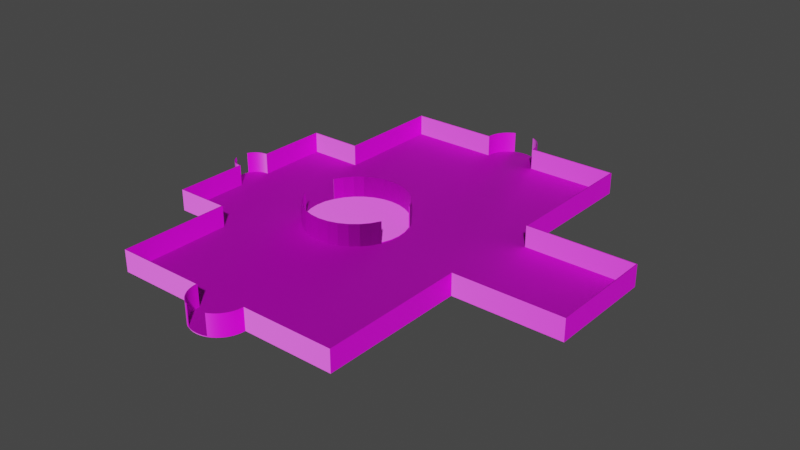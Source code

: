 # Source: pack_with_basic_texturing.blend  (saved by Blender 3.2.14; exported with 4.5.12 LTS)
import bpy
from mathutils import Matrix  # noqa: F401  (used for matrix-valued properties, if any)

bpy.ops.wm.read_factory_settings(use_empty=True)
scene = bpy.context.scene
scene.name = 'Scene'

# ---- collections
col_museum = bpy.data.collections.new('museum'); scene.collection.children.link(col_museum)
col_floor = bpy.data.collections.new('floor'); scene.collection.children.link(col_floor)

# ---- images (referenced by path relative to the original .blend; pixels are not part of the script)
import os
ASSET_DIR = os.environ.get("B2B_ASSET_DIR", "")  # directory of the original .blend (textures are referenced by path, not embedded)
HERE = os.path.dirname(os.path.abspath(__file__))  # packed textures are extracted next to this script under _unpacked/

def load_image(name, relpath, width, height, colorspace="sRGB"):
    """Load a texture the original file referenced (path relative to the .blend, or extracted next to this script)."""
    p = next((c for c in (os.path.join(HERE, relpath), os.path.join(ASSET_DIR, relpath)) if relpath and os.path.exists(c)), "")
    if p:
        img = bpy.data.images.load(p, check_existing=True)
        img.name = name
    else:  # same state as the original file: an image datablock whose file is absent (Cycles renders it pink)
        img = bpy.data.images.new(name, width, height)
        img.source = "FILE"
        img.filepath = "//" + (relpath or name)
    img.colorspace_settings.name = colorspace
    return img
img_sandstone_blocks_08_nor_gl_4k_exr = load_image('sandstone_blocks_08_nor_gl_4k.exr', 'textures/sandstone_blocks_08_nor_gl_4k.exr', 1024, 1024, 'Non-Color')
img_sandstone_blocks_08_diff_4k_jpg = load_image('sandstone_blocks_08_diff_4k.jpg', 'textures/sandstone_blocks_08_diff_4k.jpg', 1024, 1024, 'sRGB')
img_sandstone_blocks_08_diff_4k_jpg_001 = load_image('sandstone_blocks_08_diff_4k.jpg.001', 'textures/sandstone_blocks_08_diff_4k.jpg', 1024, 1024, 'sRGB')
img_sandstone_blocks_08_nor_gl_4k_exr_001 = load_image('sandstone_blocks_08_nor_gl_4k.exr.001', 'textures/sandstone_blocks_08_nor_gl_4k.exr', 1024, 1024, 'Non-Color')

# ---- materials (node trees are filled in below, after node groups)
mat_wall2_outside = bpy.data.materials.new('Wall2_outside')
mat_wall2_outside.use_transparent_shadow = False
mat_wall2_cuts = bpy.data.materials.new('Wall2_cuts')
mat_wall2_cuts.use_transparent_shadow = False
mat_wall2_alt1 = bpy.data.materials.new('Wall2_alt1')
mat_wall2_alt1.use_transparent_shadow = False
mat_wall2_alt2 = bpy.data.materials.new('Wall2_alt2')
mat_wall2_alt2.use_transparent_shadow = False
mat_wall2_alt3 = bpy.data.materials.new('Wall2_alt3')
mat_wall2_alt3.use_transparent_shadow = False
mat_wall2_alt4 = bpy.data.materials.new('Wall2_alt4')
mat_wall2_alt4.use_transparent_shadow = False
mat_wall2_alt5 = bpy.data.materials.new('Wall2_alt5')
mat_wall2_alt5.use_transparent_shadow = False
mat_slab_bottom = bpy.data.materials.new('Slab_bottom')
mat_slab_bottom.use_transparent_shadow = False
mat_slab_top = bpy.data.materials.new('Slab_top')
mat_slab_top.use_transparent_shadow = False
mat_slab_side = bpy.data.materials.new('Slab_side')
mat_slab_side.use_transparent_shadow = False

# ---- node groups
ng_auto_smooth = bpy.data.node_groups.new('Auto Smooth', 'GeometryNodeTree')
_s = ng_auto_smooth.interface.new_socket(name='Geometry', in_out='OUTPUT', socket_type='NodeSocketGeometry')
_s = ng_auto_smooth.interface.new_socket(name='Geometry', in_out='INPUT', socket_type='NodeSocketGeometry')
_s = ng_auto_smooth.interface.new_socket(name='Angle', in_out='INPUT', socket_type='NodeSocketFloat')
_s.subtype = 'ANGLE'
_s.min_value = 0.0
_s.max_value = 3.142
ng_auto_smooth.is_modifier = True
_N = ng_auto_smooth.nodes; _L = ng_auto_smooth.links
n0 = _N.new('NodeGroupOutput'); n0.name = 'Group Output'; n0.location = (480, -100)
n1 = _N.new('NodeGroupInput'); n1.name = 'Group Input'; n1.location = (-420, -300)
n2 = _N.new('NodeGroupInput'); n2.name = 'Group Input.001'; n2.location = (-60, -100)
n3 = _N.new('GeometryNodeSetShadeSmooth'); n3.name = 'Set Shade Smooth'; n3.location = (120, -100)
n3.domain = 'EDGE'
n4 = _N.new('GeometryNodeSetShadeSmooth'); n4.name = 'Set Shade Smooth.001'; n4.location = (300, -100)
n5 = _N.new('GeometryNodeInputMeshEdgeAngle'); n5.name = 'Edge Angle'; n5.location = (-420, -220)
n6 = _N.new('GeometryNodeInputEdgeSmooth'); n6.name = 'Is Edge Smooth'; n6.location = (-60, -160)
n7 = _N.new('GeometryNodeInputShadeSmooth'); n7.name = 'Is Face Smooth'; n7.location = (-240, -340)
n8 = _N.new('FunctionNodeBooleanMath'); n8.name = 'Boolean Math'; n8.location = (-60, -220)
n9 = _N.new('FunctionNodeCompare'); n9.name = 'Compare'; n9.location = (-240, -180)
n9.operation = 'LESS_EQUAL'
_L.new(n5.outputs[0], n9.inputs[0])
_L.new(n4.outputs[0], n0.inputs[0])
_L.new(n1.outputs[1], n9.inputs[1])
_L.new(n9.outputs[0], n8.inputs[0])
_L.new(n7.outputs[0], n8.inputs[1])
_L.new(n2.outputs[0], n3.inputs[0])
_L.new(n6.outputs[0], n3.inputs[1])
_L.new(n3.outputs[0], n4.inputs[0])
_L.new(n8.outputs[0], n3.inputs[2])
n0.is_active_output = True

# ---- material node trees
mat_wall2_outside.use_nodes = True; mat_wall2_outside.node_tree.nodes.clear()
_N = mat_wall2_outside.node_tree.nodes; _L = mat_wall2_outside.node_tree.links
n0 = _N.new('ShaderNodeOutputMaterial'); n0.name = 'Material Output'; n0.location = (300, 300)
n1 = _N.new('ShaderNodeMapping'); n1.name = 'Mapping'; n1.location = (-796, 231)
n1.width = 240
n2 = _N.new('ShaderNodeTexCoord'); n2.name = 'Texture Coordinate'; n2.location = (-1006, 214)
n3 = _N.new('ShaderNodeNormalMap'); n3.name = 'Normal Map'; n3.location = (-204, -252)
n4 = _N.new('ShaderNodeTexImage'); n4.name = 'Image Texture.001'; n4.location = (-484, -165)
n4.image = img_sandstone_blocks_08_nor_gl_4k_exr
n5 = _N.new('ShaderNodeBsdfPrincipled'); n5.name = 'Principled BSDF'; n5.location = (11, 299)
n5.distribution = 'GGX'
n5.subsurface_method = 'RANDOM_WALK_SKIN'
n5.inputs[3].default_value = 1.45
n5.inputs[27].default_value = (0.0, 0.0, 0.0, 1.0)
n5.inputs[28].default_value = 1.0
n6 = _N.new('ShaderNodeTexImage'); n6.name = 'Image Texture'; n6.location = (-460, 241)
n6.image = img_sandstone_blocks_08_diff_4k_jpg
_L.new(n5.outputs[0], n0.inputs[0])
_L.new(n6.outputs[0], n5.inputs[0])
_L.new(n4.outputs[0], n3.inputs[1])
_L.new(n3.outputs[0], n5.inputs[5])
_L.new(n1.outputs[0], n6.inputs[0])
_L.new(n2.outputs[2], n1.inputs[0])
_L.new(n1.outputs[0], n4.inputs[0])
n0.is_active_output = True
mat_wall2_cuts.use_nodes = True; mat_wall2_cuts.node_tree.nodes.clear()
_N = mat_wall2_cuts.node_tree.nodes; _L = mat_wall2_cuts.node_tree.links
n0 = _N.new('ShaderNodeBsdfPrincipled'); n0.name = 'Principled BSDF'; n0.location = (10, 300)
n0.distribution = 'GGX'
n0.subsurface_method = 'RANDOM_WALK_SKIN'
n0.inputs[3].default_value = 1.45
n0.inputs[27].default_value = (0.0, 0.0, 0.0, 1.0)
n0.inputs[28].default_value = 1.0
n1 = _N.new('ShaderNodeOutputMaterial'); n1.name = 'Material Output'; n1.location = (300, 300)
n2 = _N.new('ShaderNodeNormalMap'); n2.name = 'Normal Map'; n2.location = (-230, -215)
n3 = _N.new('ShaderNodeTexImage'); n3.name = 'Image Texture'; n3.location = (-444, 257)
n3.image = img_sandstone_blocks_08_diff_4k_jpg
n4 = _N.new('ShaderNodeTexCoord'); n4.name = 'Texture Coordinate'; n4.location = (-1189, 276)
n5 = _N.new('ShaderNodeMapping'); n5.name = 'Mapping'; n5.location = (-979, 293)
n5.width = 240
n6 = _N.new('ShaderNodeTexImage'); n6.name = 'Image Texture.001'; n6.location = (-538, -137)
n6.image = img_sandstone_blocks_08_nor_gl_4k_exr
_L.new(n0.outputs[0], n1.inputs[0])
_L.new(n3.outputs[0], n0.inputs[0])
_L.new(n6.outputs[0], n2.inputs[1])
_L.new(n2.outputs[0], n0.inputs[5])
_L.new(n5.outputs[0], n3.inputs[0])
_L.new(n4.outputs[2], n5.inputs[0])
_L.new(n5.outputs[0], n6.inputs[0])
n1.is_active_output = True
mat_wall2_alt1.use_nodes = True; mat_wall2_alt1.node_tree.nodes.clear()
_N = mat_wall2_alt1.node_tree.nodes; _L = mat_wall2_alt1.node_tree.links
n0 = _N.new('ShaderNodeBsdfPrincipled'); n0.name = 'Principled BSDF'; n0.location = (10, 300)
n0.distribution = 'GGX'
n0.subsurface_method = 'RANDOM_WALK_SKIN'
n0.inputs[3].default_value = 1.45
n0.inputs[27].default_value = (0.0, 0.0, 0.0, 1.0)
n0.inputs[28].default_value = 1.0
n1 = _N.new('ShaderNodeOutputMaterial'); n1.name = 'Material Output'; n1.location = (300, 300)
n2 = _N.new('ShaderNodeNormalMap'); n2.name = 'Normal Map'; n2.location = (-192, -189)
n3 = _N.new('ShaderNodeTexImage'); n3.name = 'Image Texture'; n3.location = (-343, 296)
n3.image = img_sandstone_blocks_08_diff_4k_jpg
n4 = _N.new('ShaderNodeTexCoord'); n4.name = 'Texture Coordinate'; n4.location = (-1017, 247)
n5 = _N.new('ShaderNodeMapping'); n5.name = 'Mapping'; n5.location = (-807, 264)
n5.width = 240
n6 = _N.new('ShaderNodeTexImage'); n6.name = 'Image Texture.001'; n6.location = (-481, -143)
n6.image = img_sandstone_blocks_08_nor_gl_4k_exr
_L.new(n0.outputs[0], n1.inputs[0])
_L.new(n3.outputs[0], n0.inputs[0])
_L.new(n6.outputs[0], n2.inputs[1])
_L.new(n2.outputs[0], n0.inputs[5])
_L.new(n5.outputs[0], n3.inputs[0])
_L.new(n4.outputs[2], n5.inputs[0])
_L.new(n5.outputs[0], n6.inputs[0])
n1.is_active_output = True
mat_wall2_alt2.use_nodes = True; mat_wall2_alt2.node_tree.nodes.clear()
_N = mat_wall2_alt2.node_tree.nodes; _L = mat_wall2_alt2.node_tree.links
n0 = _N.new('ShaderNodeBsdfPrincipled'); n0.name = 'Principled BSDF'; n0.location = (10, 300)
n0.distribution = 'GGX'
n0.subsurface_method = 'RANDOM_WALK_SKIN'
n0.inputs[3].default_value = 1.45
n0.inputs[27].default_value = (0.0, 0.0, 0.0, 1.0)
n0.inputs[28].default_value = 1.0
n1 = _N.new('ShaderNodeOutputMaterial'); n1.name = 'Material Output'; n1.location = (300, 300)
n2 = _N.new('ShaderNodeTexImage'); n2.name = 'Image Texture.001'; n2.location = (-533, -249)
n2.image = img_sandstone_blocks_08_nor_gl_4k_exr
n3 = _N.new('ShaderNodeNormalMap'); n3.name = 'Normal Map'; n3.location = (-228, -266)
n4 = _N.new('ShaderNodeTexImage'); n4.name = 'Image Texture'; n4.location = (-426, 132)
n4.image = img_sandstone_blocks_08_diff_4k_jpg
n5 = _N.new('ShaderNodeTexCoord'); n5.name = 'Texture Coordinate'; n5.location = (-1192, 21)
n6 = _N.new('ShaderNodeMapping'); n6.name = 'Mapping'; n6.location = (-982, 38)
n6.width = 240
_L.new(n0.outputs[0], n1.inputs[0])
_L.new(n2.outputs[0], n3.inputs[1])
_L.new(n3.outputs[0], n0.inputs[5])
_L.new(n4.outputs[0], n0.inputs[0])
_L.new(n6.outputs[0], n4.inputs[0])
_L.new(n5.outputs[2], n6.inputs[0])
_L.new(n6.outputs[0], n2.inputs[0])
n1.is_active_output = True
mat_wall2_alt3.use_nodes = True; mat_wall2_alt3.node_tree.nodes.clear()
_N = mat_wall2_alt3.node_tree.nodes; _L = mat_wall2_alt3.node_tree.links
n0 = _N.new('ShaderNodeBsdfPrincipled'); n0.name = 'Principled BSDF'; n0.location = (10, 300)
n0.distribution = 'GGX'
n0.subsurface_method = 'RANDOM_WALK_SKIN'
n0.inputs[3].default_value = 1.45
n0.inputs[27].default_value = (0.0, 0.0, 0.0, 1.0)
n0.inputs[28].default_value = 1.0
n1 = _N.new('ShaderNodeOutputMaterial'); n1.name = 'Material Output'; n1.location = (300, 300)
n2 = _N.new('ShaderNodeTexImage'); n2.name = 'Image Texture'; n2.location = (-425, 274)
n2.image = img_sandstone_blocks_08_diff_4k_jpg
n3 = _N.new('ShaderNodeTexCoord'); n3.name = 'Texture Coordinate'; n3.location = (-925, 259)
n4 = _N.new('ShaderNodeMapping'); n4.name = 'Mapping'; n4.location = (-715, 276)
n4.width = 240
n5 = _N.new('ShaderNodeTexImage'); n5.name = 'Image Texture.001'; n5.location = (-435, -26)
n5.image = img_sandstone_blocks_08_nor_gl_4k_exr
n6 = _N.new('ShaderNodeNormalMap'); n6.name = 'Normal Map'; n6.location = (-166, -96)
_L.new(n0.outputs[0], n1.inputs[0])
_L.new(n5.outputs[0], n6.inputs[1])
_L.new(n6.outputs[0], n0.inputs[5])
_L.new(n2.outputs[0], n0.inputs[0])
_L.new(n4.outputs[0], n2.inputs[0])
_L.new(n3.outputs[2], n4.inputs[0])
_L.new(n4.outputs[0], n5.inputs[0])
n1.is_active_output = True
mat_wall2_alt4.use_nodes = True; mat_wall2_alt4.node_tree.nodes.clear()
_N = mat_wall2_alt4.node_tree.nodes; _L = mat_wall2_alt4.node_tree.links
n0 = _N.new('ShaderNodeBsdfPrincipled'); n0.name = 'Principled BSDF'; n0.location = (10, 300)
n0.distribution = 'GGX'
n0.subsurface_method = 'RANDOM_WALK_SKIN'
n0.inputs[3].default_value = 1.45
n0.inputs[27].default_value = (0.0, 0.0, 0.0, 1.0)
n0.inputs[28].default_value = 1.0
n1 = _N.new('ShaderNodeOutputMaterial'); n1.name = 'Material Output'; n1.location = (300, 300)
n2 = _N.new('ShaderNodeNormalMap'); n2.name = 'Normal Map'; n2.location = (-170, -56)
n3 = _N.new('ShaderNodeTexImage'); n3.name = 'Image Texture'; n3.location = (-345, 306)
n3.image = img_sandstone_blocks_08_diff_4k_jpg
n4 = _N.new('ShaderNodeMapping'); n4.name = 'Mapping'; n4.location = (-635, 346)
n4.width = 240
n5 = _N.new('ShaderNodeTexCoord'); n5.name = 'Texture Coordinate'; n5.location = (-845, 329)
n6 = _N.new('ShaderNodeTexImage'); n6.name = 'Image Texture.001'; n6.location = (-428, -25)
n6.image = img_sandstone_blocks_08_nor_gl_4k_exr
_L.new(n0.outputs[0], n1.inputs[0])
_L.new(n6.outputs[0], n2.inputs[1])
_L.new(n2.outputs[0], n0.inputs[5])
_L.new(n3.outputs[0], n0.inputs[0])
_L.new(n4.outputs[0], n3.inputs[0])
_L.new(n5.outputs[2], n4.inputs[0])
_L.new(n4.outputs[0], n6.inputs[0])
n1.is_active_output = True
mat_wall2_alt5.use_nodes = True; mat_wall2_alt5.node_tree.nodes.clear()
_N = mat_wall2_alt5.node_tree.nodes; _L = mat_wall2_alt5.node_tree.links
n0 = _N.new('ShaderNodeBsdfPrincipled'); n0.name = 'Principled BSDF'; n0.location = (10, 300)
n0.distribution = 'GGX'
n0.subsurface_method = 'RANDOM_WALK_SKIN'
n0.inputs[3].default_value = 1.45
n0.inputs[27].default_value = (0.0, 0.0, 0.0, 1.0)
n0.inputs[28].default_value = 1.0
n1 = _N.new('ShaderNodeOutputMaterial'); n1.name = 'Material Output'; n1.location = (300, 300)
n2 = _N.new('ShaderNodeTexImage'); n2.name = 'Image Texture.001'; n2.location = (-560, -65)
n2.image = img_sandstone_blocks_08_nor_gl_4k_exr
n3 = _N.new('ShaderNodeNormalMap'); n3.name = 'Normal Map'; n3.location = (-258, -105)
n4 = _N.new('ShaderNodeTexImage'); n4.name = 'Image Texture'; n4.location = (-397, 308)
n4.image = img_sandstone_blocks_08_diff_4k_jpg
n5 = _N.new('ShaderNodeTexCoord'); n5.name = 'Texture Coordinate'; n5.location = (-1173, 246)
n6 = _N.new('ShaderNodeMapping'); n6.name = 'Mapping'; n6.location = (-963, 263)
n6.width = 240
_L.new(n0.outputs[0], n1.inputs[0])
_L.new(n4.outputs[0], n0.inputs[0])
_L.new(n2.outputs[0], n3.inputs[1])
_L.new(n3.outputs[0], n0.inputs[5])
_L.new(n6.outputs[0], n4.inputs[0])
_L.new(n5.outputs[2], n6.inputs[0])
_L.new(n6.outputs[0], n2.inputs[0])
n1.is_active_output = True
mat_slab_bottom.use_nodes = True; mat_slab_bottom.node_tree.nodes.clear()
_N = mat_slab_bottom.node_tree.nodes; _L = mat_slab_bottom.node_tree.links
n0 = _N.new('NodeFrame'); n0.name = 'Frame'; n0.location = (-1270, 330)
n0.label = 'Mapping'
n0.width = 400
n1 = _N.new('NodeFrame'); n1.name = 'Frame.001'; n1.location = (-628, 530)
n1.label = 'Textures'
n1.width = 358
n2 = _N.new('ShaderNodeOutputMaterial'); n2.name = 'Material Output'; n2.location = (300, 300)
n3 = _N.new('ShaderNodeBsdfPrincipled'); n3.name = 'Principled BSDF'; n3.location = (10, 300)
n3.distribution = 'GGX'
n3.subsurface_method = 'RANDOM_WALK_SKIN'
n3.inputs[3].default_value = 1.45
n3.inputs[27].default_value = (0.0, 0.0, 0.0, 1.0)
n3.inputs[28].default_value = 1.0
n4 = _N.new('ShaderNodeTexImage'); n4.name = 'Image Texture.001'; n4.location = (88, -30)
n4.label = 'Base Color'
n4.image = img_sandstone_blocks_08_diff_4k_jpg
n5 = _N.new('ShaderNodeTexImage'); n5.name = 'Image Texture.003'; n5.location = (88, -590)
n5.label = 'Normal'
n5.image = img_sandstone_blocks_08_nor_gl_4k_exr
n6 = _N.new('ShaderNodeNormalMap'); n6.name = 'Normal Map'; n6.location = (-240, -60)
n7 = _N.new('ShaderNodeMapping'); n7.name = 'Mapping'; n7.location = (230, -30)
n8 = _N.new('NodeReroute'); n8.name = 'Reroute'; n8.location = (38, -586)
n8.width = 16
n8.socket_idname = 'NodeSocketVector'
n9 = _N.new('ShaderNodeTexCoord'); n9.name = 'Texture Coordinate'; n9.location = (30, -30)
n4.parent = n1
n5.parent = n1
n7.parent = n0
n8.parent = n1
n9.parent = n0
_L.new(n3.outputs[0], n2.inputs[0])
_L.new(n4.outputs[0], n3.inputs[0])
_L.new(n5.outputs[0], n6.inputs[1])
_L.new(n6.outputs[0], n3.inputs[5])
_L.new(n8.outputs[0], n4.inputs[0])
_L.new(n8.outputs[0], n5.inputs[0])
_L.new(n7.outputs[0], n8.inputs[0])
_L.new(n9.outputs[2], n7.inputs[0])
n2.is_active_output = True
mat_slab_top.use_nodes = True; mat_slab_top.node_tree.nodes.clear()
_N = mat_slab_top.node_tree.nodes; _L = mat_slab_top.node_tree.links
n0 = _N.new('ShaderNodeBsdfPrincipled'); n0.name = 'Principled BSDF'; n0.location = (10, 300)
n0.distribution = 'GGX'
n0.subsurface_method = 'RANDOM_WALK_SKIN'
n0.inputs[3].default_value = 1.45
n0.inputs[27].default_value = (0.0, 0.0, 0.0, 1.0)
n0.inputs[28].default_value = 1.0
n1 = _N.new('ShaderNodeOutputMaterial'); n1.name = 'Material Output'; n1.location = (300, 300)
n2 = _N.new('ShaderNodeTexImage'); n2.name = 'Image Texture.001'; n2.location = (-542, -130)
n2.image = img_sandstone_blocks_08_nor_gl_4k_exr
n3 = _N.new('ShaderNodeNormalMap'); n3.name = 'Normal Map'; n3.location = (-220, -181)
n4 = _N.new('ShaderNodeTexImage'); n4.name = 'Image Texture'; n4.location = (-437, 249)
n4.image = img_sandstone_blocks_08_diff_4k_jpg
n5 = _N.new('ShaderNodeTexCoord'); n5.name = 'Texture Coordinate'; n5.location = (-1134, 127)
n6 = _N.new('ShaderNodeMapping'); n6.name = 'Mapping'; n6.location = (-924, 144)
n6.width = 240
_L.new(n0.outputs[0], n1.inputs[0])
_L.new(n4.outputs[0], n0.inputs[0])
_L.new(n3.outputs[0], n0.inputs[5])
_L.new(n2.outputs[0], n3.inputs[1])
_L.new(n6.outputs[0], n4.inputs[0])
_L.new(n5.outputs[2], n6.inputs[0])
_L.new(n6.outputs[0], n2.inputs[0])
n1.is_active_output = True
mat_slab_side.use_nodes = True; mat_slab_side.node_tree.nodes.clear()
_N = mat_slab_side.node_tree.nodes; _L = mat_slab_side.node_tree.links
n0 = _N.new('NodeFrame'); n0.name = 'Frame'; n0.location = (-1270, 330)
n0.label = 'Mapping'
n0.width = 400
n1 = _N.new('NodeFrame'); n1.name = 'Frame.001'; n1.location = (-628, 530)
n1.label = 'Textures'
n1.width = 358
n2 = _N.new('ShaderNodeOutputMaterial'); n2.name = 'Material Output'; n2.location = (300, 300)
n3 = _N.new('ShaderNodeBsdfPrincipled'); n3.name = 'Principled BSDF'; n3.location = (10, 300)
n3.distribution = 'GGX'
n3.subsurface_method = 'RANDOM_WALK_SKIN'
n3.inputs[3].default_value = 1.45
n3.inputs[27].default_value = (0.0, 0.0, 0.0, 1.0)
n3.inputs[28].default_value = 1.0
n4 = _N.new('ShaderNodeTexImage'); n4.name = 'Image Texture.001'; n4.location = (88, -30)
n4.label = 'Base Color'
n4.image = img_sandstone_blocks_08_diff_4k_jpg_001
n5 = _N.new('ShaderNodeNormalMap'); n5.name = 'Normal Map'; n5.location = (-240, -60)
n6 = _N.new('NodeReroute'); n6.name = 'Reroute'; n6.location = (38, -586)
n6.width = 16
n6.socket_idname = 'NodeSocketVector'
n7 = _N.new('ShaderNodeTexCoord'); n7.name = 'Texture Coordinate'; n7.location = (30, -30)
n8 = _N.new('ShaderNodeTexImage'); n8.name = 'Image Texture.003'; n8.location = (88, -590)
n8.label = 'Normal'
n8.image = img_sandstone_blocks_08_nor_gl_4k_exr_001
n9 = _N.new('ShaderNodeMapping'); n9.name = 'Mapping'; n9.location = (230, -30)
n4.parent = n1
n6.parent = n1
n7.parent = n0
n8.parent = n1
n9.parent = n0
_L.new(n3.outputs[0], n2.inputs[0])
_L.new(n4.outputs[0], n3.inputs[0])
_L.new(n8.outputs[0], n5.inputs[1])
_L.new(n5.outputs[0], n3.inputs[5])
_L.new(n6.outputs[0], n4.inputs[0])
_L.new(n6.outputs[0], n8.inputs[0])
_L.new(n9.outputs[0], n6.inputs[0])
_L.new(n7.outputs[2], n9.inputs[0])
n2.is_active_output = True

# ---- world
world_world = bpy.data.worlds.new('World'); scene.world = world_world
world_world.use_nodes = True; world_world.node_tree.nodes.clear()
_N = world_world.node_tree.nodes; _L = world_world.node_tree.links
n0 = _N.new('ShaderNodeOutputWorld'); n0.name = 'World Output'; n0.location = (300, 300)
n1 = _N.new('ShaderNodeBackground'); n1.name = 'Background'; n1.location = (10, 300)
n1.inputs[0].default_value = (0.05088, 0.05088, 0.05088, 1.0)
_L.new(n1.outputs[0], n0.inputs[0])
n0.is_active_output = True
world_world.color = (0.05088, 0.05088, 0.05088)
world_world.use_sun_shadow = False
world_world.sun_shadow_jitter_overblur = 0.0

# ---- meshes
me_wall = bpy.data.meshes.new('Wall')
me_wall.from_pydata([(0.0, 0.0, 0.0), (0.0, 0.0, 30.0), (75.0, 0.0, 0.0), (75.0, 0.0, 30.0), (75.0, -150.0, 0.0), (75.0, -150.0, 30.0), (200.0, -150.0, 0.0), (200.0, -150.0, 30.0), (200.2, -153.9, 0.0), (200.2, -153.9, 30.0), (200.8, -157.8, 0.0), (200.8, -157.8, 30.0), (201.8, -161.6, 0.0), (201.8, -161.6, 30.0), (203.2, -165.3, 0.0), (203.2, -165.3, 30.0), (205.0, -168.8, 0.0), (205.0, -168.8, 30.0), (207.2, -172.0, 0.0), (207.2, -172.0, 30.0), (209.6, -175.1, 0.0), (209.6, -175.1, 30.0), (212.4, -177.9, 0.0), (212.4, -177.9, 30.0), (215.5, -180.3, 0.0), (215.5, -180.3, 30.0), (218.8, -182.5, 0.0), (218.8, -182.5, 30.0), (222.2, -184.3, 0.0), (222.2, -184.3, 30.0), (252.8, -184.3, 0.0), (252.8, -184.3, 30.0), (256.2, -182.5, 0.0), (256.2, -182.5, 30.0), (259.5, -180.3, 0.0), (259.5, -180.3, 30.0), (262.6, -177.9, 0.0), (262.6, -177.9, 30.0), (265.4, -175.1, 0.0), (265.4, -175.1, 30.0), (267.8, -172.0, 0.0), (267.8, -172.0, 30.0), (270.0, -168.8, 0.0), (270.0, -168.8, 30.0), (271.8, -165.3, 0.0), (271.8, -165.3, 30.0), (273.2, -161.6, 0.0), (273.2, -161.6, 30.0), (274.2, -157.8, 0.0), (274.2, -157.8, 30.0), (274.8, -153.9, 0.0), (274.8, -153.9, 30.0), (275.0, -150.0, 30.0), (275.0, -150.0, 0.0), (400.0, -150.0, 0.0), (400.0, -150.0, 30.0), (400.0, 50.0, 0.0), (400.0, 50.0, 30.0), (550.0, 50.0, 30.0), (550.0, 50.0, 0.0), (550.0, 200.0, 0.0), (550.0, 200.0, 30.0), (400.0, 200.0, 30.0), (400.0, 200.0, 0.0), (400.0, 400.0, 0.0), (400.0, 400.0, 30.0), (275.0, 400.0, 0.0), (275.0, 400.0, 30.0), (274.8, 403.9, 0.0), (274.8, 403.9, 30.0), (274.2, 407.8, 0.0), (274.2, 407.8, 30.0), (273.2, 411.6, 0.0), (273.2, 411.6, 30.0), (271.8, 415.3, 0.0), (271.8, 415.3, 30.0), (270.0, 418.8, 0.0), (270.0, 418.8, 30.0), (267.8, 422.0, 0.0), (267.8, 422.0, 30.0), (265.4, 425.1, 0.0), (265.4, 425.1, 30.0), (262.6, 427.9, 0.0), (262.6, 427.9, 30.0), (259.5, 430.3, 0.0), (259.5, 430.3, 30.0), (256.2, 432.5, 0.0), (256.2, 432.5, 30.0), (252.8, 434.3, 0.0), (252.8, 434.3, 30.0), (222.2, 434.3, 0.0), (222.2, 434.3, 30.0), (218.8, 432.5, 0.0), (218.8, 432.5, 30.0), (215.5, 430.3, 0.0), (215.5, 430.3, 30.0), (212.4, 427.9, 0.0), (212.4, 427.9, 30.0), (209.6, 425.1, 0.0), (209.6, 425.1, 30.0), (207.2, 422.0, 0.0), (207.2, 422.0, 30.0), (205.0, 418.8, 0.0), (205.0, 418.8, 30.0), (203.2, 415.3, 0.0), (203.2, 415.3, 30.0), (201.8, 411.6, 0.0), (201.8, 411.6, 30.0), (200.8, 407.8, 0.0), (200.8, 407.8, 30.0), (200.2, 403.9, 0.0), (200.2, 403.9, 30.0), (200.0, 400.0, 0.0), (200.0, 400.0, 30.0), (75.0, 400.0, 30.0), (75.0, 400.0, 0.0), (75.0, 250.0, 0.0), (75.0, 250.0, 30.0), (2.289e-05, 250.0, 30.0), (2.289e-05, 250.0, 0.0), (3.6e-05, 150.0, 0.0), (3.6e-05, 150.0, 30.0), (-2.613, 149.9, 0.0), (-2.613, 149.9, 30.0), (-5.198, 149.5, 0.0), (-5.198, 149.5, 30.0), (-7.725, 148.8, 0.0), (-7.725, 148.8, 30.0), (-10.17, 147.8, 0.0), (-10.17, 147.8, 30.0), (-12.5, 146.7, 0.0), (-12.5, 146.7, 30.0), (-14.69, 145.2, 0.0), (-14.69, 145.2, 30.0), (-16.73, 143.6, 0.0), (-16.73, 143.6, 30.0), (-18.58, 141.7, 0.0), (-18.58, 141.7, 30.0), (-20.23, 139.7, 0.0), (-20.23, 139.7, 30.0), (-21.65, 137.5, 0.0), (-21.65, 137.5, 30.0), (-22.84, 135.2, 0.0), (-22.84, 135.2, 30.0), (-22.84, 114.8, 0.0), (-22.84, 114.8, 30.0), (-21.65, 112.5, 0.0), (-21.65, 112.5, 30.0), (-20.23, 110.3, 0.0), (-20.23, 110.3, 30.0), (-18.58, 108.3, 0.0), (-18.58, 108.3, 30.0), (-16.73, 106.4, 0.0), (-16.73, 106.4, 30.0), (-14.69, 104.8, 0.0), (-14.69, 104.8, 30.0), (-12.5, 103.3, 0.0), (-12.5, 103.3, 30.0), (-10.17, 102.2, 0.0), (-10.17, 102.2, 30.0), (-7.725, 101.2, 0.0), (-7.725, 101.2, 30.0), (-5.198, 100.5, 0.0), (-5.198, 100.5, 30.0), (-2.613, 100.1, 0.0), (-2.613, 100.1, 30.0), (4.256e-05, 100.0, 0.0), (4.256e-05, 100.0, 30.0), (0.0, 0.0, 0.0), (75.0, 0.0, 0.0), (75.0, -150.0, 0.0), (200.0, -150.0, 0.0), (200.0, -151.9, 0.0), (200.2, -153.7, 0.0), (200.4, -155.6, 0.0), (200.7, -157.4, 0.0), (201.2, -159.3, 0.0), (201.7, -161.1, 0.0), (202.3, -162.8, 0.0), (202.9, -164.6, 0.0), (203.7, -166.3, 0.0), (204.6, -167.9, 0.0), (205.5, -169.6, 0.0), (206.5, -171.1, 0.0), (207.6, -172.6, 0.0), (208.8, -174.1, 0.0), (210.0, -175.5, 0.0), (211.3, -176.8, 0.0), (212.7, -178.1, 0.0), (214.1, -179.3, 0.0), (215.6, -180.4, 0.0), (217.2, -181.5, 0.0), (218.8, -182.5, 0.0), (220.4, -183.4, 0.0), (222.1, -184.2, 0.0), (223.8, -184.9, 0.0), (225.6, -185.5, 0.0), (227.3, -186.1, 0.0), (229.2, -186.6, 0.0), (231.0, -186.9, 0.0), (232.8, -187.2, 0.0), (234.7, -187.4, 0.0), (236.6, -187.5, 0.0), (238.4, -187.5, 0.0), (240.3, -187.4, 0.0), (242.2, -187.2, 0.0), (244.0, -186.9, 0.0), (245.8, -186.6, 0.0), (247.7, -186.1, 0.0), (249.4, -185.5, 0.0), (251.2, -184.9, 0.0), (252.9, -184.2, 0.0), (254.6, -183.4, 0.0), (256.2, -182.5, 0.0), (257.8, -181.5, 0.0), (259.4, -180.4, 0.0), (260.9, -179.3, 0.0), (262.3, -178.1, 0.0), (263.7, -176.8, 0.0), (265.0, -175.5, 0.0), (266.2, -174.1, 0.0), (267.4, -172.6, 0.0), (268.5, -171.1, 0.0), (269.5, -169.6, 0.0), (270.4, -167.9, 0.0), (271.3, -166.3, 0.0), (272.1, -164.6, 0.0), (272.7, -162.8, 0.0), (273.3, -161.1, 0.0), (273.8, -159.3, 0.0), (274.3, -157.4, 0.0), (274.6, -155.6, 0.0), (274.8, -153.7, 0.0), (275.0, -151.9, 0.0), (275.0, -150.0, 0.0), (400.0, -150.0, 0.0), (400.0, 50.0, 0.0), (550.0, 50.0, 0.0), (550.0, 200.0, 0.0), (400.0, 200.0, 0.0), (400.0, 400.0, 0.0), (275.0, 400.0, 0.0), (275.0, 401.9, 0.0), (274.8, 403.7, 0.0), (274.6, 405.6, 0.0), (274.3, 407.4, 0.0), (273.8, 409.3, 0.0), (273.3, 411.1, 0.0), (272.7, 412.8, 0.0), (272.1, 414.6, 0.0), (271.3, 416.3, 0.0), (270.4, 417.9, 0.0), (269.5, 419.6, 0.0), (268.5, 421.1, 0.0), (267.4, 422.6, 0.0), (266.2, 424.1, 0.0), (265.0, 425.5, 0.0), (263.7, 426.8, 0.0), (262.3, 428.1, 0.0), (260.9, 429.3, 0.0), (259.4, 430.4, 0.0), (257.8, 431.5, 0.0), (256.2, 432.5, 0.0), (254.6, 433.4, 0.0), (252.9, 434.2, 0.0), (251.2, 434.9, 0.0), (249.4, 435.5, 0.0), (247.7, 436.1, 0.0), (245.8, 436.6, 0.0), (244.0, 436.9, 0.0), (242.2, 437.2, 0.0), (240.3, 437.4, 0.0), (238.4, 437.5, 0.0), (236.6, 437.5, 0.0), (234.7, 437.4, 0.0), (232.8, 437.2, 0.0), (231.0, 436.9, 0.0), (229.2, 436.6, 0.0), (227.3, 436.1, 0.0), (225.6, 435.5, 0.0), (223.8, 434.9, 0.0), (222.1, 434.2, 0.0), (220.4, 433.4, 0.0), (218.8, 432.5, 0.0), (217.2, 431.5, 0.0), (215.6, 430.4, 0.0), (214.1, 429.3, 0.0), (212.7, 428.1, 0.0), (211.3, 426.8, 0.0), (210.0, 425.5, 0.0), (208.8, 424.1, 0.0), (207.6, 422.6, 0.0), (206.5, 421.1, 0.0), (205.5, 419.6, 0.0), (204.6, 417.9, 0.0), (203.7, 416.3, 0.0), (202.9, 414.6, 0.0), (202.3, 412.8, 0.0), (201.7, 411.1, 0.0), (201.2, 409.3, 0.0), (200.7, 407.4, 0.0), (200.4, 405.6, 0.0), (200.2, 403.7, 0.0), (200.0, 401.9, 0.0), (200.0, 400.0, 0.0), (75.0, 400.0, 0.0), (75.0, 250.0, 0.0), (2.289e-05, 250.0, 0.0), (3.6e-05, 150.0, 0.0), (-1.246, 150.0, 0.0), (-2.489, 149.9, 0.0), (-3.726, 149.7, 0.0), (-4.954, 149.5, 0.0), (-6.169, 149.2, 0.0), (-7.369, 148.9, 0.0), (-8.55, 148.5, 0.0), (-9.711, 148.0, 0.0), (-10.85, 147.5, 0.0), (-11.96, 147.0, 0.0), (-13.04, 146.3, 0.0), (-14.08, 145.7, 0.0), (-15.1, 144.9, 0.0), (-16.07, 144.2, 0.0), (-17.0, 143.3, 0.0), (-17.9, 142.5, 0.0), (-18.74, 141.5, 0.0), (-19.55, 140.6, 0.0), (-20.3, 139.6, 0.0), (-21.0, 138.6, 0.0), (-21.65, 137.5, 0.0), (-22.25, 136.4, 0.0), (-22.79, 135.3, 0.0), (-23.27, 134.1, 0.0), (-23.7, 133.0, 0.0), (-24.07, 131.8, 0.0), (-24.37, 130.6, 0.0), (-24.62, 129.3, 0.0), (-24.81, 128.1, 0.0), (-24.93, 126.9, 0.0), (-24.99, 125.6, 0.0), (-24.99, 124.4, 0.0), (-24.93, 123.1, 0.0), (-24.81, 121.9, 0.0), (-24.62, 120.7, 0.0), (-24.37, 119.4, 0.0), (-24.07, 118.2, 0.0), (-23.7, 117.0, 0.0), (-23.27, 115.9, 0.0), (-22.79, 114.7, 0.0), (-22.25, 113.6, 0.0), (-21.65, 112.5, 0.0), (-21.0, 111.4, 0.0), (-20.3, 110.4, 0.0), (-19.55, 109.4, 0.0), (-18.74, 108.5, 0.0), (-17.9, 107.5, 0.0), (-17.0, 106.7, 0.0), (-16.07, 105.8, 0.0), (-15.1, 105.1, 0.0), (-14.08, 104.3, 0.0), (-13.04, 103.7, 0.0), (-11.96, 103.0, 0.0), (-10.85, 102.5, 0.0), (-9.711, 102.0, 0.0), (-8.55, 101.5, 0.0), (-7.369, 101.1, 0.0), (-6.169, 100.8, 0.0), (-4.954, 100.5, 0.0), (-3.726, 100.3, 0.0), (-2.489, 100.1, 0.0), (-1.246, 100.0, 0.0), (4.256e-05, 100.0, 0.0), (5.567e-05, 0.0, 0.0), (193.6, 190.8, 1.004), (193.6, 190.8, 31.0), (207.2, 189.5, 1.004), (207.2, 189.5, 31.0), (220.4, 185.5, 1.004), (220.4, 185.5, 31.0), (232.5, 179.0, 1.004), (232.5, 179.0, 31.0), (243.1, 170.3, 1.004), (243.1, 170.3, 31.0), (251.8, 159.7, 1.004), (251.8, 159.7, 31.0), (258.3, 147.6, 1.004), (258.3, 147.6, 31.0), (262.2, 134.5, 1.004), (263.6, 120.8, 1.004), (262.2, 107.2, 1.004), (258.3, 94.04, 1.004), (258.3, 94.04, 31.0), (251.8, 81.94, 1.004), (251.8, 81.94, 31.0), (243.1, 71.33, 1.004), (243.1, 71.33, 31.0), (232.5, 62.62, 1.004), (232.5, 62.62, 31.0), (220.4, 56.16, 1.004), (220.4, 56.16, 31.0), (207.2, 52.17, 1.004), (207.2, 52.17, 31.0), (193.6, 50.83, 1.004), (193.6, 50.83, 31.0), (179.9, 52.17, 1.004), (179.9, 52.17, 31.0), (166.8, 56.16, 1.004), (166.8, 56.16, 31.0), (154.7, 62.62, 1.004), (154.7, 62.62, 31.0), (144.1, 71.33, 1.004), (144.1, 71.33, 31.0), (135.4, 81.94, 1.004), (135.4, 81.94, 31.0), (128.9, 94.04, 1.004), (128.9, 94.04, 31.0), (124.9, 107.2, 1.004), (123.6, 120.8, 1.004), (124.9, 134.5, 1.004), (128.9, 147.6, 1.004), (128.9, 147.6, 31.0), (135.4, 159.7, 1.004), (135.4, 159.7, 31.0), (144.1, 170.3, 1.004), (144.1, 170.3, 31.0), (154.7, 179.0, 1.004), (154.7, 179.0, 31.0), (166.8, 185.5, 1.004), (166.8, 185.5, 31.0), (179.9, 189.5, 1.004), (179.9, 189.5, 31.0)], [], [(0, 2, 3, 1), (2, 4, 5, 3), (4, 6, 7, 5), (6, 8, 9, 7), (8, 10, 11, 9), (10, 12, 13, 11), (12, 14, 15, 13), (14, 16, 17, 15), (16, 18, 19, 17), (18, 20, 21, 19), (20, 22, 23, 21), (22, 24, 25, 23), (24, 26, 27, 25), (26, 28, 29, 27), (30, 32, 33, 31), (32, 34, 35, 33), (34, 36, 37, 35), (36, 38, 39, 37), (38, 40, 41, 39), (40, 42, 43, 41), (42, 44, 45, 43), (44, 46, 47, 45), (46, 48, 49, 47), (48, 50, 51, 49), (50, 53, 52, 51), (53, 54, 55, 52), (54, 56, 57, 55), (56, 59, 58, 57), (59, 60, 61, 58), (60, 63, 62, 61), (63, 64, 65, 62), (64, 66, 67, 65), (66, 68, 69, 67), (68, 70, 71, 69), (70, 72, 73, 71), (72, 74, 75, 73), (74, 76, 77, 75), (76, 78, 79, 77), (78, 80, 81, 79), (80, 82, 83, 81), (82, 84, 85, 83), (84, 86, 87, 85), (86, 88, 89, 87), (90, 92, 93, 91), (92, 94, 95, 93), (94, 96, 97, 95), (96, 98, 99, 97), (98, 100, 101, 99), (100, 102, 103, 101), (102, 104, 105, 103), (104, 106, 107, 105), (106, 108, 109, 107), (108, 110, 111, 109), (110, 112, 113, 111), (112, 115, 114, 113), (115, 116, 117, 114), (116, 119, 118, 117), (119, 120, 121, 118), (120, 122, 123, 121), (122, 124, 125, 123), (124, 126, 127, 125), (126, 128, 129, 127), (128, 130, 131, 129), (130, 132, 133, 131), (132, 134, 135, 133), (134, 136, 137, 135), (136, 138, 139, 137), (138, 140, 141, 139), (140, 142, 143, 141), (144, 146, 147, 145), (146, 148, 149, 147), (148, 150, 151, 149), (150, 152, 153, 151), (152, 154, 155, 153), (154, 156, 157, 155), (156, 158, 159, 157), (158, 160, 161, 159), (160, 162, 163, 161), (162, 164, 165, 163), (164, 166, 167, 165), (166, 0, 1, 167), (168, 372, 371, 370, 369, 368, 367, 366, 365, 364, 363, 362, 361, 360, 359, 358, 357, 356, 355, 354, 353, 352, 351, 350, 349, 348, 347, 346, 345, 344, 343, 342, 341, 340, 339, 338, 337, 336, 335, 334, 333, 332, 331, 330, 329, 328, 327, 326, 325, 324, 323, 322, 321, 320, 319, 318, 317, 316, 315, 314, 313, 312, 311, 310, 309, 308, 307, 306, 305, 304, 303, 302, 301, 300, 299, 298, 297, 296, 295, 294, 293, 292, 291, 290, 289, 288, 287, 286, 285, 284, 283, 282, 281, 280, 279, 278, 277, 276, 275, 274, 273, 272, 271, 270, 269, 268, 267, 266, 265, 264, 263, 262, 261, 260, 259, 258, 257, 256, 255, 254, 253, 252, 251, 250, 249, 248, 247, 246, 245, 244, 243, 242, 241, 240, 239, 238, 237, 236, 235, 234, 233, 232, 231, 230, 229, 228, 227, 226, 225, 224, 223, 222, 221, 220, 219, 218, 217, 216, 215, 214, 213, 212, 211, 210, 209, 208, 207, 206, 205, 204, 203, 202, 201, 200, 199, 198, 197, 196, 195, 194, 193, 192, 191, 190, 189, 188, 187, 186, 185, 184, 183, 182, 181, 180, 179, 178, 177, 176, 175, 174, 173, 172, 171, 170, 169), (373, 374, 376, 375), (375, 376, 378, 377), (377, 378, 380, 379), (379, 380, 382, 381), (381, 382, 384, 383), (383, 384, 386, 385), (390, 391, 393, 392), (392, 393, 395, 394), (394, 395, 397, 396), (396, 397, 399, 398), (398, 399, 401, 400), (400, 401, 403, 402), (402, 403, 405, 404), (404, 405, 407, 406), (406, 407, 409, 408), (408, 409, 411, 410), (410, 411, 413, 412), (412, 413, 415, 414), (419, 420, 422, 421), (421, 422, 424, 423), (423, 424, 426, 425), (425, 426, 428, 427), (427, 428, 430, 429), (429, 430, 374, 373), (373, 375, 377, 379, 381, 383, 385, 387, 388, 389, 390, 392, 394, 396, 398, 400, 402, 404, 406, 408, 410, 412, 414, 416, 417, 418, 419, 421, 423, 425, 427, 429)])
me_wall.polygons.foreach_set('use_smooth', [1, 1, 1, 1, 1, 1, 1, 1, 1, 1, 1, 1, 1, 1, 1, 1, 1, 1, 1, 1, 1, 1, 1, 1, 1, 1, 1, 1, 1, 1, 1, 1, 1, 1, 1, 1, 1, 1, 1, 1, 1, 1, 1, 1, 1, 1, 1, 1, 1, 1, 1, 1, 1, 1, 1, 1, 1, 1, 1, 1, 1, 1, 1, 1, 1, 1, 1, 1, 1, 1, 1, 1, 1, 1, 1, 1, 1, 1, 1, 1, 1, 1, 0, 0, 0, 0, 0, 0, 0, 0, 0, 0, 0, 0, 0, 0, 0, 0, 0, 0, 0, 0, 0, 0, 0, 0, 0])
me_wall.polygons.foreach_set('material_index', [0, 0, 0, 0, 0, 0, 0, 0, 0, 0, 0, 0, 0, 0, 0, 0, 0, 0, 0, 0, 0, 0, 0, 0, 0, 0, 0, 0, 0, 0, 0, 0, 0, 0, 0, 0, 0, 0, 0, 0, 0, 0, 0, 0, 0, 0, 0, 0, 0, 0, 0, 0, 0, 0, 0, 0, 0, 0, 0, 0, 0, 0, 0, 0, 0, 0, 0, 0, 0, 0, 0, 0, 0, 0, 0, 0, 0, 0, 0, 0, 0, 8, 0, 0, 0, 0, 0, 0, 0, 0, 0, 0, 0, 0, 0, 0, 0, 0, 0, 0, 0, 0, 0, 0, 0, 0, 0])
_uv = me_wall.uv_layers.new(name='UVMap')
_uv.uv.foreach_set('vector', [0.0, 0.0, 0.0, 0.0, 0.0, 0.0, 0.0, 0.0, 0.0, 0.0, 0.0, 0.0, 0.0, 0.0, 0.0, 0.0, 0.0, 0.0, 0.0, 0.0, 0.0, 0.0, 0.0, 0.0, 0.0, 0.0, 0.0, 0.0, 0.0, 0.0, 0.0, 0.0, 0.0, 0.0, 0.0, 0.0, 0.0, 0.0, 0.0, 0.0, 0.0, 0.0, 0.0, 0.0, 0.0, 0.0, 0.0, 0.0, 0.0, 0.0, 0.0, 0.0, 0.0, 0.0, 0.0, 0.0, 0.0, 0.0, 0.0, 0.0, 0.0, 0.0, 0.0, 0.0, 0.0, 0.0, 0.0, 0.0, 0.0, 0.0, 0.0, 0.0, 0.0, 0.0, 0.0, 0.0, 0.0, 0.0, 0.0, 0.0, 0.0, 0.0, 0.0, 0.0, 0.0, 0.0, 0.0, 0.0, 0.0, 0.0, 0.0, 0.0, 0.0, 0.0, 0.0, 0.0, 0.0, 0.0, 0.0, 0.0, 0.0, 0.0, 0.0, 0.0, 0.0, 0.0, 0.0, 0.0, 0.0, 0.0, 0.0, 0.0, 0.0, 0.0, 0.0, 0.0, 0.0, 0.0, 0.0, 0.0, 0.0, 0.0, 0.0, 0.0, 0.0, 0.0, 0.0, 0.0, 0.0, 0.0, 0.0, 0.0, 0.0, 0.0, 0.0, 0.0, 0.0, 0.0, 0.0, 0.0, 0.0, 0.0, 0.0, 0.0, 0.0, 0.0, 0.0, 0.0, 0.0, 0.0, 0.0, 0.0, 0.0, 0.0, 0.0, 0.0, 0.0, 0.0, 0.0, 0.0, 0.0, 0.0, 0.0, 0.0, 0.0, 0.0, 0.0, 0.0, 0.0, 0.0, 0.0, 0.0, 0.0, 0.0, 0.0, 0.0, 0.0, 0.0, 0.0, 0.0, 0.0, 0.0, 0.0, 0.0, 0.0, 0.0, 0.0, 0.0, 0.0, 0.0, 0.0, 0.0, 0.0, 0.0, 0.0, 0.0, 0.0, 0.0, 0.0, 0.0, 0.0, 0.0, 0.0, 0.0, 0.0, 0.0, 0.0, 0.0, 0.0, 0.0, 0.0, 0.0, 0.0, 0.0, 0.0, 0.0, 0.0, 0.0, 0.0, 0.0, 0.0, 0.0, 0.0, 0.0, 0.0, 0.0, 0.0, 0.0, 0.0, 0.0, 0.0, 0.0, 0.0, 0.0, 0.0, 0.0, 0.0, 0.0, 0.0, 0.0, 0.0, 0.0, 0.0, 0.0, 0.0, 0.0, 0.0, 0.0, 0.0, 0.0, 0.0, 0.0, 0.0, 0.0, 0.0, 0.0, 0.0, 0.0, 0.0, 0.0, 0.0, 0.0, 0.0, 0.0, 0.0, 0.0, 0.0, 0.0, 0.0, 0.0, 0.0, 0.0, 0.0, 0.0, 0.0, 0.0, 0.0, 0.0, 0.0, 0.0, 0.0, 0.0, 0.0, 0.0, 0.0, 0.0, 0.0, 0.0, 0.0, 0.0, 0.0, 0.0, 0.0, 0.0, 0.0, 0.0, 0.0, 0.0, 0.0, 0.0, 0.0, 0.0, 0.0, 0.0, 0.0, 0.0, 0.0, 0.0, 0.0, 0.0, 0.0, 0.0, 0.0, 0.0, 0.0, 0.0, 0.0, 0.0, 0.0, 0.0, 0.0, 0.0, 0.0, 0.0, 0.0, 0.0, 0.0, 0.0, 0.0, 0.0, 0.0, 0.0, 0.0, 0.0, 0.0, 0.0, 0.0, 0.0, 0.0, 0.0, 0.0, 0.0, 0.0, 0.0, 0.0, 0.0, 0.0, 0.0, 0.0, 0.0, 0.0, 0.0, 0.0, 0.0, 0.0, 0.0, 0.0, 0.0, 0.0, 0.0, 0.0, 0.0, 0.0, 0.0, 0.0, 0.0, 0.0, 0.0, 0.0, 0.0, 0.0, 0.0, 0.0, 0.0, 0.0, 0.0, 0.0, 0.0, 0.0, 0.0, 0.0, 0.0, 0.0, 0.0, 0.0, 0.0, 0.0, 0.0, 0.0, 0.0, 0.0, 0.0, 0.0, 0.0, 0.0, 0.0, 0.0, 0.0, 0.0, 0.0, 0.0, 0.0, 0.0, 0.0, 0.0, 0.0, 0.0, 0.0, 0.0, 0.0, 0.0, 0.0, 0.0, 0.0, 0.0, 0.0, 0.0, 0.0, 0.0, 0.0, 0.0, 0.0, 0.0, 0.0, 0.0, 0.0, 0.0, 0.0, 0.0, 0.0, 0.0, 0.0, 0.0, 0.0, 0.0, 0.0, 0.0, 0.0, 0.0, 0.0, 0.0, 0.0, 0.0, 0.0, 0.0, 0.0, 0.0, 0.0, 0.0, 0.0, 0.0, 0.0, 0.0, 0.0, 0.0, 0.0, 0.0, 0.0, 0.0, 0.0, 0.0, 0.0, 0.0, 0.0, 0.0, 0.0, 0.0, 0.0, 0.0, 0.0, 0.0, 0.0, 0.0, 0.0, 0.0, 0.0, 0.0, 0.0, 0.0, 0.0, 0.0, 0.0, 0.0, 0.0, 0.0, 0.0, 0.0, 0.0, 0.0, 0.0, 0.0, 0.0, 0.0, 0.0, 0.0, 0.0, 0.0, 0.0, 0.0, 0.0, 0.0, 0.0, 0.0, 0.0, 0.0, 0.0, 0.0, 0.0, 0.0, 0.0, 0.0, 0.0, 0.0, 0.0, 0.0, 0.0, 0.0, 0.0, 0.0, 0.0, 0.0, 0.0, 0.0, 0.0, 0.0, 0.0, 0.0, 0.0, 0.0, 0.0, 0.0, 0.0, 0.0, 0.0, 0.0, 0.0, 0.0, 0.0, 0.0, 0.0, 0.0, 0.0, 0.0, 0.0, 0.0, 0.0, 0.0, 0.0, 0.0, 0.0, 0.0, 0.0, 0.0, 0.0, 0.0, 0.0, 0.0, 0.0, 0.0, 0.0, 0.0, 0.0, 0.0, 0.0, 0.0, 0.0, 0.0, 0.0, 0.0, 0.0, 0.0, 0.0, 0.0, 0.0, 0.0, 0.0, 0.0, 0.0, 0.0, 0.0, 0.0, 0.0, 0.0, 0.0, 0.0, 0.0, 0.0, 0.0, 0.0, 0.0, 0.0, 0.0, 0.0, 0.0, 0.0, 0.0, 0.0, 0.0, 0.0, 0.0, 0.0, 0.0, 0.0, 0.0, 0.0, 0.0, 0.0, 0.0, 0.0, 0.0, 0.0, 0.0, 0.0, 0.0, 0.0, 0.0, 0.0, 0.0, 0.0, 0.0, 0.0, 0.0, 0.0, 0.0, 0.0, 0.0, 0.0, 0.0, 0.0, 0.0, 0.0, 0.0, 0.0, 0.0, 0.0, 0.0, 0.0, 0.0, 0.0, 0.0, 0.0, 0.0, 0.0, 0.0, 0.0, 0.0, 0.0, 0.0, 0.0, 0.0, 0.0, 0.0, 0.0, 0.0, 0.0, 0.0, 0.0, 0.0, 0.0, 0.0, 0.0, 0.0, 0.0, 0.0, 0.0, 0.0, 0.0, 0.0, 0.0, 0.0, 0.0, 0.0, 0.0, 0.0, 0.0, 0.0, 0.0, 0.0, 0.0, 0.0, 0.0, 0.0, 0.0, 0.0, 0.0, 0.0, 0.0, 0.0, 0.0, 0.0, 0.0, 0.0, 0.0, 0.0, 0.0, 0.0, 0.0, 0.0, 0.0, 0.0, 0.0, 0.0, 0.0, 0.0, 0.0, 0.0, 0.0, 0.0, 0.0, 0.0, 0.0, 0.0, 0.0, 0.0, 0.0, 0.0, 0.0, 0.0, 0.0, 0.0, 0.0, 0.0, 0.0, 0.0, 0.0, 0.0, 0.0, 0.0, 0.0, 0.0, 0.0, 0.0, 0.0, 0.0, 0.0, 0.0, 0.0, 0.0, 0.0, 0.0, 0.0, 0.0, 0.0, 0.0, 0.0, 0.0, 0.0, 0.0, 0.0, 0.0, 0.0, 0.0, 0.0, 0.0, 0.0, 0.0, 0.0, 0.0, 0.0, 0.0, 0.0, 0.0, 0.0, 0.0, 0.0, 0.0, 0.0, 0.0, 0.0, 0.0, 0.0, 0.0, 0.0, 0.0, 0.0, 0.0, 0.0, 0.0, 0.0, 0.0, 0.0, 0.0, 0.0, 0.0, 0.0, 0.0, 0.0, 0.0, 0.0, 0.0, 0.0, 0.0, 0.0, 0.0, 0.0, 0.0, 0.0, 0.0, 0.0, 0.0, 0.0, 0.0, 0.0, 0.0, 0.0, 0.0, 0.0, 0.0, 0.0, 0.0, 0.0, 0.0, 0.0, 0.0, 0.0, 0.0, 0.0, 0.0, 0.0, 0.0, 0.0, 0.0, 0.0, 0.0, 0.0, 0.0, 0.0, 0.0, 0.0, 0.0, 0.0, 0.0, 0.0, 0.0, 0.0, 0.0, 0.0, 0.0, 0.0, 0.0, 0.0, 0.0, 0.0, 0.0, 0.0, 0.0, 0.0, 0.0, 0.0, 0.0, 0.0, 0.0, 0.0, 0.0, 0.0, 0.0, 0.0, 0.0, 0.0, 0.0, 0.0, 0.0, 0.0, 0.0, 0.0, 0.0, 0.0, 0.0, 0.0, 0.0, 0.0, 0.0, 0.0, 0.0, 0.0, 0.0, 0.0, 0.0, 0.0, 0.0, 0.0, 0.0, 0.0, 0.0, 0.0, 0.0, 0.0, 0.0, 0.0, 0.0, 0.0, 0.0, 0.0, 0.0, 0.0, 0.0, 0.0, 0.0, 0.0, 0.0, 0.0, 0.0, 0.0, 0.0, 0.0, 0.0, 0.0, 0.0, 0.0, 0.0, 0.0, 0.0, 0.0, 0.0, 0.0, 0.0, 0.0, 0.0, 0.0, 0.0, 0.0, 0.0, 0.0, 0.0, 0.0, 0.0, 0.0, 0.0, 0.0, 0.0, 0.0, 0.0, 0.0, 0.0, 0.0, 0.0, 0.0, 0.0, 0.0, 0.0, 0.0, 0.0, 0.0, 0.0, 0.0, 0.0, 0.0, 0.0, 0.0, 0.0, 0.0, 0.0, 0.0, 0.0, 0.0, 0.0, 0.0, 0.0, 0.0, 0.0, 0.0, 0.0, 0.0, 0.0, 0.0, 0.0, 0.0, 0.0, 0.0, 0.0, 0.0, 0.0, 0.0, 0.0, 0.0, 0.0, 0.0, 0.0, 0.0, 0.0, 0.0, 0.0, 0.0, 0.0, 0.0, 0.0, 0.0, 0.0, 0.0, 0.0, 0.0, 0.0, 0.0, 0.0, 0.0, 0.0, 0.0, 0.0, 0.0, 0.0, 0.0, 0.0, 0.0, 0.0, 0.0, 0.0, 0.0, 0.0, 0.0, 0.0, 0.0, 0.0, 0.0, 0.0, 0.0, 0.0, 0.0, 0.0, 0.0, 0.0, 0.0, 0.0, 0.0, 0.0, 0.0, 0.0, 0.0, 0.0, 0.0, 0.0, 0.0, 0.0, 0.0, 0.0, 0.0, 0.0, 0.0, 0.0, 0.0, 0.0, 0.0, 0.0, 0.0, 0.0, 0.0, 0.0, 0.0, 0.0, 0.0, 0.0, 0.0, 0.0, 0.0, 0.0, 0.0, 0.0, 0.0, 0.0, 1.0, 0.5, 1.0, 1.0, 0.9688, 1.0, 0.9688, 0.5, 0.9688, 0.5, 0.9688, 1.0, 0.9375, 1.0, 0.9375, 0.5, 0.9375, 0.5, 0.9375, 1.0, 0.9062, 1.0, 0.9062, 0.5, 0.9062, 0.5, 0.9062, 1.0, 0.875, 1.0, 0.875, 0.5, 0.875, 0.5, 0.875, 1.0, 0.8438, 1.0, 0.8438, 0.5, 0.8438, 0.5, 0.8438, 1.0, 0.8125, 1.0, 0.8125, 0.5, 0.6875, 0.5, 0.6875, 1.0, 0.6562, 1.0, 0.6562, 0.5, 0.6562, 0.5, 0.6562, 1.0, 0.625, 1.0, 0.625, 0.5, 0.625, 0.5, 0.625, 1.0, 0.5938, 1.0, 0.5938, 0.5, 0.5938, 0.5, 0.5938, 1.0, 0.5625, 1.0, 0.5625, 0.5, 0.5625, 0.5, 0.5625, 1.0, 0.5312, 1.0, 0.5312, 0.5, 0.5312, 0.5, 0.5312, 1.0, 0.5, 1.0, 0.5, 0.5, 0.5, 0.5, 0.5, 1.0, 0.4688, 1.0, 0.4688, 0.5, 0.4688, 0.5, 0.4688, 1.0, 0.4375, 1.0, 0.4375, 0.5, 0.4375, 0.5, 0.4375, 1.0, 0.4062, 1.0, 0.4062, 0.5, 0.4062, 0.5, 0.4062, 1.0, 0.375, 1.0, 0.375, 0.5, 0.375, 0.5, 0.375, 1.0, 0.3438, 1.0, 0.3438, 0.5, 0.3438, 0.5, 0.3438, 1.0, 0.3125, 1.0, 0.3125, 0.5, 0.1875, 0.5, 0.1875, 1.0, 0.1562, 1.0, 0.1562, 0.5, 0.1562, 0.5, 0.1562, 1.0, 0.125, 1.0, 0.125, 0.5, 0.125, 0.5, 0.125, 1.0, 0.09375, 1.0, 0.09375, 0.5, 0.09375, 0.5, 0.09375, 1.0, 0.0625, 1.0, 0.0625, 0.5, 0.0625, 0.5, 0.0625, 1.0, 0.03125, 1.0, 0.03125, 0.5, 0.03125, 0.5, 0.03125, 1.0, 0.0, 1.0, 0.0, 0.5, 0.75, 0.49, 0.7968, 0.4854, 0.8418, 0.4717, 0.8833, 0.4496, 0.9197, 0.4197, 0.9496, 0.3833, 0.9717, 0.3418, 0.9854, 0.2968, 0.99, 0.25, 0.9854, 0.2032, 0.9717, 0.1582, 0.9496, 0.1167, 0.9197, 0.08029, 0.8833, 0.05045, 0.8418, 0.02827, 0.7968, 0.01461, 0.75, 0.01, 0.7032, 0.01461, 0.6582, 0.02827, 0.6167, 0.05045, 0.5803, 0.08029, 0.5504, 0.1167, 0.5283, 0.1582, 0.5146, 0.2032, 0.51, 0.25, 0.5146, 0.2968, 0.5283, 0.3418, 0.5504, 0.3833, 0.5803, 0.4197, 0.6167, 0.4496, 0.6582, 0.4717, 0.7032, 0.4854])
me_wall.materials.append(mat_wall2_outside)
me_wall.materials.append(mat_wall2_outside)
me_wall.materials.append(mat_wall2_cuts)
me_wall.materials.append(mat_wall2_alt1)
me_wall.materials.append(mat_wall2_alt2)
me_wall.materials.append(mat_wall2_alt3)
me_wall.materials.append(mat_wall2_alt4)
me_wall.materials.append(mat_wall2_alt5)
me_wall.materials.append(mat_slab_bottom)
me_wall.materials.append(mat_slab_top)
me_wall.materials.append(mat_slab_side)
me_wall.use_remesh_fix_poles = True
me_wall.use_remesh_preserve_attributes = False
me_wall.update()
me_reference = bpy.data.meshes.new('Reference')
me_reference.from_pydata([(-0.25, 0.25, 0.0), (0.25, 0.25, 0.0), (-0.25, -0.25, 0.0), (0.25, -0.25, 0.0), (0.0, 0.0, 0.487), (-0.107, 0.107, 0.216), (0.108, 0.107, 0.216), (-0.107, -0.107, 0.216), (0.108, -0.107, 0.216), (-0.05, 0.05, 0.5), (0.05, 0.05, 0.5), (0.05, -0.05, 0.5), (-0.05, -0.05, 0.5), (-0.193, 0.193, 0.0), (0.193, 0.193, 0.0), (0.193, -0.193, 0.0), (-0.193, -0.193, 0.0), (0.0, 0.0, 0.8), (0.0, 0.8, 0.0), (0.0, 0.0, 0.0), (0.0, 0.0, 0.0), (0.05, 0.05, 0.674), (-0.05, 0.674, -0.05), (0.0, 0.8, 0.0), (-0.05, -0.05, 0.674), (-0.05, 0.674, 0.05), (0.05, 0.674, -0.05), (-0.129, 0.129, 0.162), (0.129, 0.129, 0.162), (-0.129, -0.129, 0.162), (0.129, -0.129, 0.162), (0.0, 0.0, 0.8), (-0.05, 0.05, 0.674), (0.05, -0.05, 0.674), (0.05, 0.674, 0.05), (0.8, 0.0, 0.0), (0.0, 0.0, 0.0), (0.674, 0.05, -0.05), (0.8, 0.0, 0.0), (0.674, 0.05, 0.05), (0.674, -0.05, -0.05), (0.674, -0.05, 0.05)], [(1, 0), (0, 9), (9, 10), (10, 1), (3, 1), (10, 11), (11, 3), (2, 3), (11, 12), (12, 2), (0, 2), (12, 9), (6, 5), (8, 6), (7, 8), (5, 7), (17, 24), (17, 20), (18, 25), (18, 19), (13, 14), (14, 15), (15, 16), (16, 13), (4, 6), (15, 30), (17, 21), (26, 22), (23, 22), (23, 34), (18, 26), (28, 27), (30, 28), (29, 30), (27, 29), (14, 28), (13, 27), (16, 29), (4, 7), (4, 8), (4, 5), (31, 33), (31, 32), (21, 32), (24, 32), (24, 33), (21, 33), (25, 22), (25, 34), (26, 34), (35, 39), (35, 36), (40, 37), (38, 37), (38, 41), (35, 40), (39, 37), (39, 41), (40, 41)], [])
me_reference.use_remesh_fix_poles = True
me_reference.use_remesh_preserve_attributes = False
me_reference.update()

# ---- objects
ob_outer_body = bpy.data.objects.new('outer body', me_wall)
ob_floor = bpy.data.objects.new('floor', me_reference)

# ---- transforms, parenting, visibility, modifiers, constraints
ob_outer_body.parent = ob_floor
ob_outer_body.location = (25.5, 188.0, 0.0)
_m = ob_outer_body.modifiers.new('Wall', 'SOLIDIFY')
_m.thickness = 1.0
_m.offset = 0.0
_m.material_offset = 1
_m.material_offset_rim = 2
_m.use_even_offset = True
_m.use_quality_normals = True
_m = ob_outer_body.modifiers.new('Auto Smooth', 'NODES')
_m.node_group = ng_auto_smooth
_gi = [s.identifier for s in ng_auto_smooth.interface.items_tree if s.item_type == 'SOCKET' and s.in_out == 'INPUT']
_m[_gi[1]] = 0.2094  # Angle
ob_floor.location = (-25.5, -188.0, 0.0)

# ---- collection membership
col_museum.objects.link(ob_outer_body)
col_floor.objects.link(ob_floor)

# ---- scene / render settings (as saved in the file)
scene.frame_start = 1; scene.frame_end = 250; scene.frame_set(1)
scene.render.engine = 'BLENDER_EEVEE_NEXT'
scene.cycles.sampling_pattern = 'TABULATED_SOBOL'
scene.cycles.use_light_tree = False
scene.view_settings.view_transform = 'Filmic'
bpy.context.view_layer.update()

# ---- added for rendering (the .blend has no active camera and no usable light): camera, sun
cam_auto = bpy.data.cameras.new('AutoCamera')
cam_auto.lens = 50.0
cam_auto.sensor_width = 36.0
cam_auto.clip_end = 13822.1
ob_auto_camera = bpy.data.objects.new('AutoCamera', cam_auto)
scene.collection.objects.link(ob_auto_camera)
ob_auto_camera.location = (1049.96, -820.485, 645.321)
ob_auto_camera.rotation_euler = (1.09748, -7.21219e-08, 0.694738)
scene.camera = ob_auto_camera
light_auto_sun = bpy.data.lights.new('AutoSun', 'SUN')
light_auto_sun.energy = 3.0
light_auto_sun.angle = 0.0523599
ob_auto_sun = bpy.data.objects.new('AutoSun', light_auto_sun)
scene.collection.objects.link(ob_auto_sun)
ob_auto_sun.rotation_euler = (0.872665, 0.174533, 0.523599)
bpy.context.view_layer.update()
